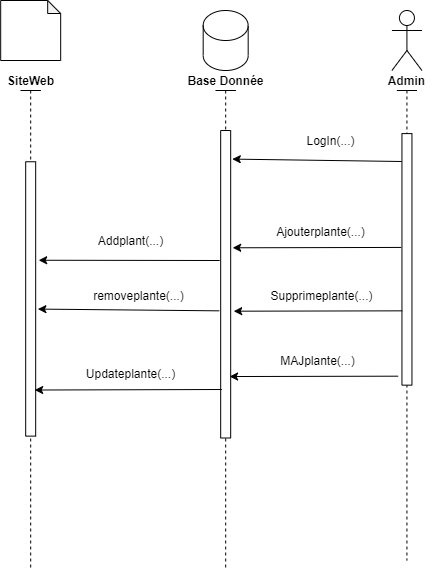

The diagram above was exported from draw.io. Its source (the exported page's mxGraphModel, read from the mxfile embedded in the PNG):
<mxGraphModel dx="1024" dy="632" grid="1" gridSize="10" guides="1" tooltips="1" connect="1" arrows="1" fold="1" page="1" pageScale="1" pageWidth="850" pageHeight="1100" math="0" shadow="0">
  <root>
    <mxCell id="0" />
    <mxCell id="1" parent="0" />
    <mxCell id="r9Gn2_yJsVrVxiG4ra2j-5" value="" style="shape=umlLifeline;participant=umlActor;perimeter=lifelinePerimeter;whiteSpace=wrap;html=1;container=1;collapsible=0;recursiveResize=0;verticalAlign=top;spacingTop=36;outlineConnect=0;size=0;" parent="1" vertex="1">
      <mxGeometry x="427.18" y="140" width="20" height="480" as="geometry" />
    </mxCell>
    <mxCell id="r9Gn2_yJsVrVxiG4ra2j-6" value="" style="shape=umlLifeline;participant=umlActor;perimeter=lifelinePerimeter;whiteSpace=wrap;html=1;container=1;collapsible=0;recursiveResize=0;verticalAlign=top;spacingTop=36;outlineConnect=0;size=0;" parent="1" vertex="1">
      <mxGeometry x="232.18" y="140" width="20" height="480" as="geometry" />
    </mxCell>
    <mxCell id="r9Gn2_yJsVrVxiG4ra2j-7" value="&lt;b&gt;Base Donnée&lt;/b&gt;" style="text;html=1;align=center;verticalAlign=middle;resizable=0;points=[];autosize=1;strokeColor=none;" parent="1" vertex="1">
      <mxGeometry x="392.18" y="120" width="90" height="20" as="geometry" />
    </mxCell>
    <mxCell id="r9Gn2_yJsVrVxiG4ra2j-8" value="&lt;b&gt;SiteWeb&lt;/b&gt;" style="text;html=1;align=center;verticalAlign=middle;resizable=0;points=[];autosize=1;strokeColor=none;" parent="1" vertex="1">
      <mxGeometry x="212.18" y="120" width="60" height="20" as="geometry" />
    </mxCell>
    <mxCell id="r9Gn2_yJsVrVxiG4ra2j-13" value="" style="shape=cylinder3;whiteSpace=wrap;html=1;boundedLbl=1;backgroundOutline=1;size=15;" parent="1" vertex="1">
      <mxGeometry x="414.68" y="60" width="45" height="60" as="geometry" />
    </mxCell>
    <mxCell id="r9Gn2_yJsVrVxiG4ra2j-14" value="" style="shape=note;whiteSpace=wrap;html=1;backgroundOutline=1;darkOpacity=0.05;size=13;" parent="1" vertex="1">
      <mxGeometry x="212.18" y="50" width="60" height="60" as="geometry" />
    </mxCell>
    <mxCell id="r9Gn2_yJsVrVxiG4ra2j-16" value="" style="rounded=0;whiteSpace=wrap;html=1;rotation=90;" parent="1" vertex="1">
      <mxGeometry x="105" y="343.44" width="274.37" height="10" as="geometry" />
    </mxCell>
    <mxCell id="r9Gn2_yJsVrVxiG4ra2j-19" value="" style="rounded=0;whiteSpace=wrap;html=1;rotation=90;" parent="1" vertex="1">
      <mxGeometry x="283.43" y="328.75" width="307.5" height="10" as="geometry" />
    </mxCell>
    <mxCell id="r9Gn2_yJsVrVxiG4ra2j-29" value="&lt;b&gt;Admin&lt;/b&gt;" style="text;html=1;align=center;verticalAlign=middle;resizable=0;points=[];autosize=1;strokeColor=none;" parent="1" vertex="1">
      <mxGeometry x="593.4300000000001" y="120" width="50" height="20" as="geometry" />
    </mxCell>
    <mxCell id="r9Gn2_yJsVrVxiG4ra2j-30" value="" style="shape=umlActor;verticalLabelPosition=bottom;verticalAlign=top;html=1;" parent="1" vertex="1">
      <mxGeometry x="603.4300000000001" y="60" width="30" height="60" as="geometry" />
    </mxCell>
    <mxCell id="r9Gn2_yJsVrVxiG4ra2j-33" value="" style="shape=umlLifeline;participant=umlActor;perimeter=lifelinePerimeter;whiteSpace=wrap;html=1;container=1;collapsible=0;recursiveResize=0;verticalAlign=top;spacingTop=36;outlineConnect=0;size=0;" parent="1" vertex="1">
      <mxGeometry x="608.4300000000001" y="140" width="20" height="470" as="geometry" />
    </mxCell>
    <mxCell id="r9Gn2_yJsVrVxiG4ra2j-34" value="" style="rounded=0;whiteSpace=wrap;html=1;rotation=90;" parent="1" vertex="1">
      <mxGeometry x="492.67" y="303.89" width="251.55" height="10" as="geometry" />
    </mxCell>
    <mxCell id="r9Gn2_yJsVrVxiG4ra2j-36" value="" style="endArrow=classic;html=1;entryX=0.093;entryY=-0.16;entryDx=0;entryDy=0;entryPerimeter=0;" parent="1" target="r9Gn2_yJsVrVxiG4ra2j-19" edge="1">
      <mxGeometry width="50" height="50" relative="1" as="geometry">
        <mxPoint x="613.1800000000001" y="211" as="sourcePoint" />
        <mxPoint x="482.18" y="210" as="targetPoint" />
      </mxGeometry>
    </mxCell>
    <mxCell id="r9Gn2_yJsVrVxiG4ra2j-37" value="LogIn(...)" style="text;html=1;align=center;verticalAlign=middle;resizable=0;points=[];autosize=1;strokeColor=none;" parent="1" vertex="1">
      <mxGeometry x="512.1800000000001" y="180" width="60" height="20" as="geometry" />
    </mxCell>
    <mxCell id="r9Gn2_yJsVrVxiG4ra2j-39" value="" style="endArrow=classic;html=1;entryX=0.209;entryY=-0.24;entryDx=0;entryDy=0;entryPerimeter=0;" parent="1" edge="1">
      <mxGeometry width="50" height="50" relative="1" as="geometry">
        <mxPoint x="612.78" y="296.93" as="sourcePoint" />
        <mxPoint x="444.1799999999999" y="297.2799999999999" as="targetPoint" />
      </mxGeometry>
    </mxCell>
    <mxCell id="r9Gn2_yJsVrVxiG4ra2j-40" value="Ajouterplante(...)" style="text;html=1;align=center;verticalAlign=middle;resizable=0;points=[];autosize=1;strokeColor=none;" parent="1" vertex="1">
      <mxGeometry x="482.18" y="271.25" width="100" height="20" as="geometry" />
    </mxCell>
    <mxCell id="r9Gn2_yJsVrVxiG4ra2j-41" value="" style="endArrow=classic;html=1;entryX=0.359;entryY=-0.3;entryDx=0;entryDy=0;entryPerimeter=0;" parent="1" target="r9Gn2_yJsVrVxiG4ra2j-16" edge="1">
      <mxGeometry width="50" height="50" relative="1" as="geometry">
        <mxPoint x="431.18" y="310" as="sourcePoint" />
        <mxPoint x="262.18" y="307.28" as="targetPoint" />
      </mxGeometry>
    </mxCell>
    <mxCell id="r9Gn2_yJsVrVxiG4ra2j-42" value="Addplant(...)" style="text;html=1;align=center;verticalAlign=middle;resizable=0;points=[];autosize=1;strokeColor=none;" parent="1" vertex="1">
      <mxGeometry x="302.18" y="280" width="80" height="20" as="geometry" />
    </mxCell>
    <mxCell id="r9Gn2_yJsVrVxiG4ra2j-43" value="" style="endArrow=classic;html=1;entryX=0.209;entryY=-0.24;entryDx=0;entryDy=0;entryPerimeter=0;" parent="1" edge="1">
      <mxGeometry width="50" height="50" relative="1" as="geometry">
        <mxPoint x="613.78" y="360.34000000000003" as="sourcePoint" />
        <mxPoint x="445.18" y="360.68999999999994" as="targetPoint" />
      </mxGeometry>
    </mxCell>
    <mxCell id="r9Gn2_yJsVrVxiG4ra2j-44" value="Supprimeplante(...)" style="text;html=1;align=center;verticalAlign=middle;resizable=0;points=[];autosize=1;strokeColor=none;" parent="1" vertex="1">
      <mxGeometry x="473.18" y="334.65999999999997" width="120" height="20" as="geometry" />
    </mxCell>
    <mxCell id="r9Gn2_yJsVrVxiG4ra2j-45" value="" style="endArrow=classic;html=1;entryX=0.537;entryY=-0.22;entryDx=0;entryDy=0;entryPerimeter=0;" parent="1" target="r9Gn2_yJsVrVxiG4ra2j-16" edge="1">
      <mxGeometry width="50" height="50" relative="1" as="geometry">
        <mxPoint x="430.7799999999999" y="360.34000000000003" as="sourcePoint" />
        <mxPoint x="262.18" y="360.68999999999994" as="targetPoint" />
      </mxGeometry>
    </mxCell>
    <mxCell id="r9Gn2_yJsVrVxiG4ra2j-46" value="removeplante(...)" style="text;html=1;align=center;verticalAlign=middle;resizable=0;points=[];autosize=1;strokeColor=none;" parent="1" vertex="1">
      <mxGeometry x="295.18" y="334.65999999999997" width="110" height="20" as="geometry" />
    </mxCell>
    <mxCell id="r9Gn2_yJsVrVxiG4ra2j-47" value="" style="endArrow=classic;html=1;entryX=0.209;entryY=-0.24;entryDx=0;entryDy=0;entryPerimeter=0;" parent="1" edge="1">
      <mxGeometry width="50" height="50" relative="1" as="geometry">
        <mxPoint x="609.6799999999998" y="425.68000000000006" as="sourcePoint" />
        <mxPoint x="441.08" y="426.03" as="targetPoint" />
      </mxGeometry>
    </mxCell>
    <mxCell id="r9Gn2_yJsVrVxiG4ra2j-48" value="MAJplante(...)" style="text;html=1;align=center;verticalAlign=middle;resizable=0;points=[];autosize=1;strokeColor=none;" parent="1" vertex="1">
      <mxGeometry x="484.08" y="400" width="90" height="20" as="geometry" />
    </mxCell>
    <mxCell id="r9Gn2_yJsVrVxiG4ra2j-49" value="" style="endArrow=classic;html=1;entryX=0.7;entryY=0.624;entryDx=0;entryDy=0;entryPerimeter=0;" parent="1" target="r9Gn2_yJsVrVxiG4ra2j-6" edge="1">
      <mxGeometry width="50" height="50" relative="1" as="geometry">
        <mxPoint x="433.28000000000003" y="439.00000000000006" as="sourcePoint" />
        <mxPoint x="265.18" y="439" as="targetPoint" />
      </mxGeometry>
    </mxCell>
    <mxCell id="r9Gn2_yJsVrVxiG4ra2j-50" value="Updateplante(...)" style="text;html=1;align=center;verticalAlign=middle;resizable=0;points=[];autosize=1;strokeColor=none;" parent="1" vertex="1">
      <mxGeometry x="287.18" y="413.32" width="110" height="20" as="geometry" />
    </mxCell>
  </root>
</mxGraphModel>